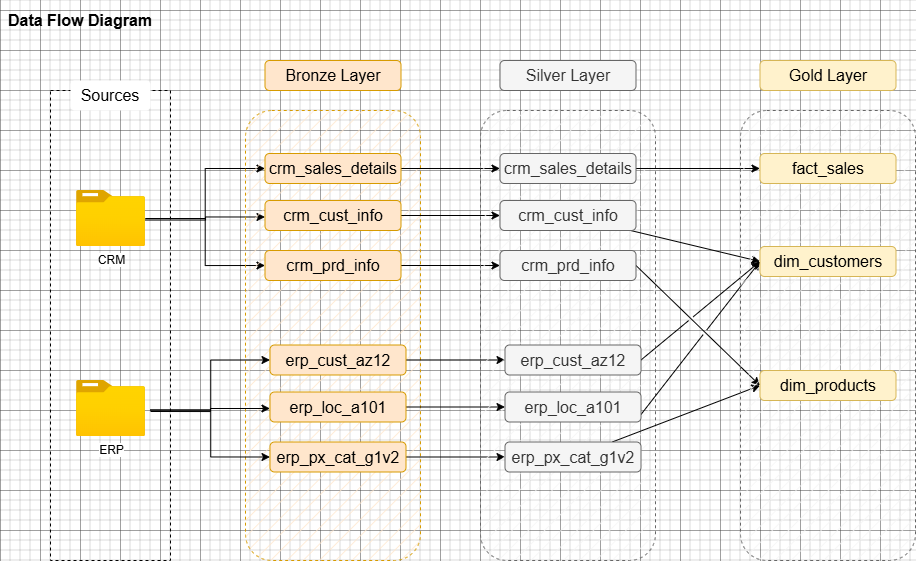

The diagram above was exported from draw.io. Its source (the exported page's mxGraphModel, read from the mxfile embedded in the PNG):
<mxGraphModel dx="1226" dy="660" grid="1" gridSize="10" guides="1" tooltips="1" connect="1" arrows="1" fold="1" page="1" pageScale="1" pageWidth="827" pageHeight="1169" math="0" shadow="0">
  <root>
    <mxCell id="0" />
    <mxCell id="1" parent="0" />
    <mxCell id="8E8o9qZsxxLPY19fepRj-1" parent="1" style="text;html=1;whiteSpace=wrap;strokeColor=none;fillColor=none;align=center;verticalAlign=middle;rounded=0;" value="&lt;font style=&quot;font-size: 16px;&quot;&gt;&lt;b style=&quot;&quot;&gt;Data Flow Diagram&lt;/b&gt;&lt;/font&gt;" vertex="1">
      <mxGeometry height="40" width="160" x="40" y="30" as="geometry" />
    </mxCell>
    <mxCell id="8E8o9qZsxxLPY19fepRj-2" parent="1" style="rounded=0;whiteSpace=wrap;html=1;fillColor=none;dashed=1;" value="" vertex="1">
      <mxGeometry height="470" width="120" x="90" y="120" as="geometry" />
    </mxCell>
    <mxCell id="8E8o9qZsxxLPY19fepRj-3" parent="1" style="rounded=1;whiteSpace=wrap;html=1;fillColor=default;strokeColor=none;" value="&lt;font style=&quot;font-size: 16px;&quot;&gt;Sources&lt;/font&gt;" vertex="1">
      <mxGeometry height="30" width="80" x="110" y="110" as="geometry" />
    </mxCell>
    <mxCell id="8E8o9qZsxxLPY19fepRj-16" edge="1" parent="1" source="8E8o9qZsxxLPY19fepRj-4" style="edgeStyle=orthogonalEdgeStyle;rounded=0;orthogonalLoop=1;jettySize=auto;html=1;entryX=0;entryY=0.5;entryDx=0;entryDy=0;" target="8E8o9qZsxxLPY19fepRj-11">
      <mxGeometry relative="1" as="geometry" />
    </mxCell>
    <mxCell id="8E8o9qZsxxLPY19fepRj-17" edge="1" parent="1" style="edgeStyle=orthogonalEdgeStyle;rounded=0;orthogonalLoop=1;jettySize=auto;html=1;entryX=0;entryY=0.5;entryDx=0;entryDy=0;">
      <mxGeometry relative="1" as="geometry">
        <Array as="points">
          <mxPoint x="245" y="249.5" />
          <mxPoint x="245" y="246.5" />
        </Array>
        <mxPoint x="185.0000000000001" y="249.5" as="sourcePoint" />
        <mxPoint x="304.5" y="246.5" as="targetPoint" />
      </mxGeometry>
    </mxCell>
    <mxCell id="8E8o9qZsxxLPY19fepRj-18" edge="1" parent="1" source="8E8o9qZsxxLPY19fepRj-4" style="edgeStyle=orthogonalEdgeStyle;rounded=0;orthogonalLoop=1;jettySize=auto;html=1;entryX=0;entryY=0.5;entryDx=0;entryDy=0;" target="8E8o9qZsxxLPY19fepRj-10">
      <mxGeometry relative="1" as="geometry" />
    </mxCell>
    <mxCell id="8E8o9qZsxxLPY19fepRj-4" parent="1" style="image;aspect=fixed;html=1;points=[];align=center;fontSize=12;image=img/lib/azure2/general/Folder_Blank.svg;" value="CRM" vertex="1">
      <mxGeometry height="56.00000000000001" width="69" x="116" y="220" as="geometry" />
    </mxCell>
    <mxCell id="8E8o9qZsxxLPY19fepRj-5" parent="1" style="image;aspect=fixed;html=1;points=[];align=center;fontSize=12;image=img/lib/azure2/general/Folder_Blank.svg;" value="ERP" vertex="1">
      <mxGeometry height="56.00000000000001" width="69" x="116" y="410" as="geometry" />
    </mxCell>
    <mxCell id="8E8o9qZsxxLPY19fepRj-6" parent="1" style="rounded=1;whiteSpace=wrap;html=1;fillColor=#ffe6cc;dashed=1;strokeColor=#d79b00;fillStyle=hatch;" value="" vertex="1">
      <mxGeometry height="450" width="175" x="285" y="140" as="geometry" />
    </mxCell>
    <mxCell id="8E8o9qZsxxLPY19fepRj-7" parent="1" style="rounded=1;whiteSpace=wrap;html=1;fillColor=#ffe6cc;strokeColor=#d79b00;" value="&lt;span style=&quot;font-size: 16px;&quot;&gt;Bronze Layer&lt;/span&gt;" vertex="1">
      <mxGeometry height="30" width="136" x="304.5" y="90" as="geometry" />
    </mxCell>
    <mxCell id="4VWp6gxDW33poqVLgZgW-10" edge="1" parent="1" source="8E8o9qZsxxLPY19fepRj-9" style="edgeStyle=orthogonalEdgeStyle;rounded=0;orthogonalLoop=1;jettySize=auto;html=1;exitX=1;exitY=0.5;exitDx=0;exitDy=0;" target="4VWp6gxDW33poqVLgZgW-3">
      <mxGeometry relative="1" as="geometry" />
    </mxCell>
    <mxCell id="8E8o9qZsxxLPY19fepRj-9" parent="1" style="rounded=1;whiteSpace=wrap;html=1;fillColor=#ffe6cc;strokeColor=#d79b00;" value="&lt;span style=&quot;font-size: 16px;&quot;&gt;crm_cust_info&lt;/span&gt;" vertex="1">
      <mxGeometry height="30" width="136" x="304.5" y="230" as="geometry" />
    </mxCell>
    <mxCell id="4VWp6gxDW33poqVLgZgW-11" edge="1" parent="1" source="8E8o9qZsxxLPY19fepRj-10" style="edgeStyle=orthogonalEdgeStyle;rounded=0;orthogonalLoop=1;jettySize=auto;html=1;exitX=1;exitY=0.5;exitDx=0;exitDy=0;entryX=0;entryY=0.5;entryDx=0;entryDy=0;" target="4VWp6gxDW33poqVLgZgW-4">
      <mxGeometry relative="1" as="geometry" />
    </mxCell>
    <mxCell id="8E8o9qZsxxLPY19fepRj-10" parent="1" style="rounded=1;whiteSpace=wrap;html=1;fillColor=#ffe6cc;strokeColor=#d79b00;" value="&lt;span style=&quot;font-size: 16px;&quot;&gt;crm_prd_info&lt;/span&gt;" vertex="1">
      <mxGeometry height="30" width="136" x="304.5" y="280" as="geometry" />
    </mxCell>
    <mxCell id="4VWp6gxDW33poqVLgZgW-9" edge="1" parent="1" source="8E8o9qZsxxLPY19fepRj-11" style="edgeStyle=orthogonalEdgeStyle;rounded=0;orthogonalLoop=1;jettySize=auto;html=1;entryX=0;entryY=0.5;entryDx=0;entryDy=0;" target="4VWp6gxDW33poqVLgZgW-5">
      <mxGeometry relative="1" as="geometry" />
    </mxCell>
    <mxCell id="8E8o9qZsxxLPY19fepRj-11" parent="1" style="rounded=1;whiteSpace=wrap;html=1;fillColor=#ffe6cc;strokeColor=#d79b00;" value="&lt;span style=&quot;font-size: 16px;&quot;&gt;crm_sales_details&lt;/span&gt;" vertex="1">
      <mxGeometry height="30" width="136" x="304.5" y="183" as="geometry" />
    </mxCell>
    <mxCell id="8E8o9qZsxxLPY19fepRj-19" edge="1" parent="1" style="edgeStyle=orthogonalEdgeStyle;rounded=0;orthogonalLoop=1;jettySize=auto;html=1;entryX=0;entryY=0.5;entryDx=0;entryDy=0;" target="8E8o9qZsxxLPY19fepRj-24">
      <mxGeometry relative="1" as="geometry">
        <mxPoint x="190" y="439.5" as="sourcePoint" />
      </mxGeometry>
    </mxCell>
    <mxCell id="8E8o9qZsxxLPY19fepRj-20" edge="1" parent="1" style="edgeStyle=orthogonalEdgeStyle;rounded=0;orthogonalLoop=1;jettySize=auto;html=1;entryX=0;entryY=0.5;entryDx=0;entryDy=0;">
      <mxGeometry relative="1" as="geometry">
        <Array as="points">
          <mxPoint x="250" y="441" />
          <mxPoint x="250" y="438" />
        </Array>
        <mxPoint x="190.0000000000001" y="441" as="sourcePoint" />
        <mxPoint x="309.5" y="438" as="targetPoint" />
      </mxGeometry>
    </mxCell>
    <mxCell id="8E8o9qZsxxLPY19fepRj-21" edge="1" parent="1" style="edgeStyle=orthogonalEdgeStyle;rounded=0;orthogonalLoop=1;jettySize=auto;html=1;entryX=0;entryY=0.5;entryDx=0;entryDy=0;" target="8E8o9qZsxxLPY19fepRj-23">
      <mxGeometry relative="1" as="geometry">
        <mxPoint x="190" y="439.5" as="sourcePoint" />
      </mxGeometry>
    </mxCell>
    <mxCell id="4VWp6gxDW33poqVLgZgW-13" edge="1" parent="1" source="8E8o9qZsxxLPY19fepRj-22" style="edgeStyle=orthogonalEdgeStyle;rounded=0;orthogonalLoop=1;jettySize=auto;html=1;exitX=1;exitY=0.5;exitDx=0;exitDy=0;" target="4VWp6gxDW33poqVLgZgW-6">
      <mxGeometry relative="1" as="geometry" />
    </mxCell>
    <mxCell id="8E8o9qZsxxLPY19fepRj-22" parent="1" style="rounded=1;whiteSpace=wrap;html=1;fillColor=#ffe6cc;strokeColor=#d79b00;" value="&lt;span style=&quot;font-size: 16px;&quot;&gt;erp_loc_a101&lt;/span&gt;" vertex="1">
      <mxGeometry height="30" width="136" x="309.5" y="421.5" as="geometry" />
    </mxCell>
    <mxCell id="4VWp6gxDW33poqVLgZgW-14" edge="1" parent="1" source="8E8o9qZsxxLPY19fepRj-23" style="edgeStyle=orthogonalEdgeStyle;rounded=0;orthogonalLoop=1;jettySize=auto;html=1;exitX=1;exitY=0.5;exitDx=0;exitDy=0;entryX=0;entryY=0.5;entryDx=0;entryDy=0;" target="4VWp6gxDW33poqVLgZgW-7">
      <mxGeometry relative="1" as="geometry" />
    </mxCell>
    <mxCell id="8E8o9qZsxxLPY19fepRj-23" parent="1" style="rounded=1;whiteSpace=wrap;html=1;fillColor=#ffe6cc;strokeColor=#d79b00;" value="&lt;span style=&quot;font-size: 16px;&quot;&gt;erp_px_cat_g1v2&lt;/span&gt;" vertex="1">
      <mxGeometry height="30" width="136" x="309.5" y="471.5" as="geometry" />
    </mxCell>
    <mxCell id="4VWp6gxDW33poqVLgZgW-12" edge="1" parent="1" source="8E8o9qZsxxLPY19fepRj-24" style="edgeStyle=orthogonalEdgeStyle;rounded=0;orthogonalLoop=1;jettySize=auto;html=1;exitX=1;exitY=0.5;exitDx=0;exitDy=0;" target="4VWp6gxDW33poqVLgZgW-8">
      <mxGeometry relative="1" as="geometry" />
    </mxCell>
    <mxCell id="8E8o9qZsxxLPY19fepRj-24" parent="1" style="rounded=1;whiteSpace=wrap;html=1;fillColor=#ffe6cc;strokeColor=#d79b00;" value="&lt;span style=&quot;font-size: 16px;&quot;&gt;erp_cust_az12&lt;/span&gt;" vertex="1">
      <mxGeometry height="30" width="136" x="309.5" y="374.5" as="geometry" />
    </mxCell>
    <mxCell id="4VWp6gxDW33poqVLgZgW-1" parent="1" style="rounded=1;whiteSpace=wrap;html=1;fillColor=#f5f5f5;dashed=1;strokeColor=#666666;fillStyle=hatch;fontColor=#333333;" value="" vertex="1">
      <mxGeometry height="450" width="175" x="520" y="140" as="geometry" />
    </mxCell>
    <mxCell id="4VWp6gxDW33poqVLgZgW-2" parent="1" style="rounded=1;whiteSpace=wrap;html=1;fillColor=#f5f5f5;strokeColor=#666666;fontColor=#333333;" value="&lt;span style=&quot;font-size: 16px;&quot;&gt;Silver Layer&lt;/span&gt;" vertex="1">
      <mxGeometry height="30" width="136" x="539.5" y="90" as="geometry" />
    </mxCell>
    <mxCell id="uaBqmak68nu7pm1rOz-f-10" edge="1" parent="1" source="4VWp6gxDW33poqVLgZgW-3" style="rounded=0;orthogonalLoop=1;jettySize=auto;html=1;entryX=0;entryY=0.5;entryDx=0;entryDy=0;jumpStyle=gap;" target="uaBqmak68nu7pm1rOz-f-3">
      <mxGeometry relative="1" as="geometry" />
    </mxCell>
    <mxCell id="4VWp6gxDW33poqVLgZgW-3" parent="1" style="rounded=1;whiteSpace=wrap;html=1;fillColor=#f5f5f5;strokeColor=#666666;fontColor=#333333;" value="&lt;span style=&quot;font-size: 16px;&quot;&gt;crm_cust_info&lt;/span&gt;" vertex="1">
      <mxGeometry height="30" width="136" x="539.5" y="230" as="geometry" />
    </mxCell>
    <mxCell id="uaBqmak68nu7pm1rOz-f-16" edge="1" parent="1" source="4VWp6gxDW33poqVLgZgW-4" style="rounded=0;orthogonalLoop=1;jettySize=auto;html=1;entryX=0;entryY=0.5;entryDx=0;entryDy=0;exitX=1;exitY=0.5;exitDx=0;exitDy=0;jumpStyle=gap;" target="uaBqmak68nu7pm1rOz-f-4">
      <mxGeometry relative="1" as="geometry" />
    </mxCell>
    <mxCell id="4VWp6gxDW33poqVLgZgW-4" parent="1" style="rounded=1;whiteSpace=wrap;html=1;fillColor=#f5f5f5;strokeColor=#666666;fontColor=#333333;" value="&lt;span style=&quot;font-size: 16px;&quot;&gt;crm_prd_info&lt;/span&gt;" vertex="1">
      <mxGeometry height="30" width="136" x="539.5" y="280" as="geometry" />
    </mxCell>
    <mxCell id="uaBqmak68nu7pm1rOz-f-9" edge="1" parent="1" source="4VWp6gxDW33poqVLgZgW-5" style="edgeStyle=orthogonalEdgeStyle;rounded=0;orthogonalLoop=1;jettySize=auto;html=1;entryX=0;entryY=0.5;entryDx=0;entryDy=0;" target="uaBqmak68nu7pm1rOz-f-5">
      <mxGeometry relative="1" as="geometry" />
    </mxCell>
    <mxCell id="4VWp6gxDW33poqVLgZgW-5" parent="1" style="rounded=1;whiteSpace=wrap;html=1;fillColor=#f5f5f5;strokeColor=#666666;fontColor=#333333;" value="&lt;span style=&quot;font-size: 16px;&quot;&gt;crm_sales_details&lt;/span&gt;" vertex="1">
      <mxGeometry height="30" width="136" x="539.5" y="183" as="geometry" />
    </mxCell>
    <mxCell id="uaBqmak68nu7pm1rOz-f-14" edge="1" parent="1" source="4VWp6gxDW33poqVLgZgW-6" style="rounded=0;orthogonalLoop=1;jettySize=auto;html=1;entryX=0;entryY=0.5;entryDx=0;entryDy=0;exitX=1;exitY=0.75;exitDx=0;exitDy=0;jumpStyle=gap;" target="uaBqmak68nu7pm1rOz-f-3">
      <mxGeometry relative="1" as="geometry" />
    </mxCell>
    <mxCell id="4VWp6gxDW33poqVLgZgW-6" parent="1" style="rounded=1;whiteSpace=wrap;html=1;fillColor=#f5f5f5;strokeColor=#666666;fontColor=#333333;" value="&lt;span style=&quot;font-size: 16px;&quot;&gt;erp_loc_a101&lt;/span&gt;" vertex="1">
      <mxGeometry height="30" width="136" x="544.5" y="421.5" as="geometry" />
    </mxCell>
    <mxCell id="uaBqmak68nu7pm1rOz-f-15" edge="1" parent="1" source="4VWp6gxDW33poqVLgZgW-7" style="rounded=0;orthogonalLoop=1;jettySize=auto;html=1;entryX=0;entryY=0.5;entryDx=0;entryDy=0;jumpStyle=gap;" target="uaBqmak68nu7pm1rOz-f-4">
      <mxGeometry relative="1" as="geometry" />
    </mxCell>
    <mxCell id="4VWp6gxDW33poqVLgZgW-7" parent="1" style="rounded=1;whiteSpace=wrap;html=1;fillColor=#f5f5f5;strokeColor=#666666;fontColor=#333333;" value="&lt;span style=&quot;font-size: 16px;&quot;&gt;erp_px_cat_g1v2&lt;/span&gt;" vertex="1">
      <mxGeometry height="30" width="136" x="544.5" y="471.5" as="geometry" />
    </mxCell>
    <mxCell id="uaBqmak68nu7pm1rOz-f-13" edge="1" parent="1" source="4VWp6gxDW33poqVLgZgW-8" style="rounded=0;orthogonalLoop=1;jettySize=auto;html=1;entryX=0;entryY=0.5;entryDx=0;entryDy=0;exitX=1;exitY=0.5;exitDx=0;exitDy=0;jumpStyle=gap;" target="uaBqmak68nu7pm1rOz-f-3">
      <mxGeometry relative="1" as="geometry" />
    </mxCell>
    <mxCell id="4VWp6gxDW33poqVLgZgW-8" parent="1" style="rounded=1;whiteSpace=wrap;html=1;fillColor=#f5f5f5;strokeColor=#666666;fontColor=#333333;" value="&lt;span style=&quot;font-size: 16px;&quot;&gt;erp_cust_az12&lt;/span&gt;" vertex="1">
      <mxGeometry height="30" width="136" x="544.5" y="374.5" as="geometry" />
    </mxCell>
    <mxCell id="uaBqmak68nu7pm1rOz-f-1" parent="1" style="rounded=1;whiteSpace=wrap;html=1;fillColor=#f5f5f5;dashed=1;strokeColor=#666666;fillStyle=hatch;fontColor=#333333;" value="" vertex="1">
      <mxGeometry height="450" width="175" x="780" y="140" as="geometry" />
    </mxCell>
    <mxCell id="uaBqmak68nu7pm1rOz-f-2" parent="1" style="rounded=1;whiteSpace=wrap;html=1;fillColor=#fff2cc;strokeColor=#d6b656;" value="&lt;span style=&quot;font-size: 16px;&quot;&gt;Gold Layer&lt;/span&gt;" vertex="1">
      <mxGeometry height="30" width="136" x="799.5" y="90" as="geometry" />
    </mxCell>
    <mxCell id="uaBqmak68nu7pm1rOz-f-3" parent="1" style="rounded=1;whiteSpace=wrap;html=1;fillColor=#fff2cc;strokeColor=#d6b656;" value="&lt;span style=&quot;font-size: 16px;&quot;&gt;dim_customers&lt;/span&gt;" vertex="1">
      <mxGeometry height="30" width="136" x="799.5" y="276" as="geometry" />
    </mxCell>
    <mxCell id="uaBqmak68nu7pm1rOz-f-4" parent="1" style="rounded=1;whiteSpace=wrap;html=1;fillColor=#fff2cc;strokeColor=#d6b656;" value="&lt;span style=&quot;font-size: 16px;&quot;&gt;dim_products&lt;/span&gt;" vertex="1">
      <mxGeometry height="30" width="136" x="799.5" y="400" as="geometry" />
    </mxCell>
    <mxCell id="uaBqmak68nu7pm1rOz-f-5" parent="1" style="rounded=1;whiteSpace=wrap;html=1;fillColor=#fff2cc;strokeColor=#d6b656;" value="&lt;span style=&quot;font-size: 16px;&quot;&gt;fact_sales&lt;/span&gt;" vertex="1">
      <mxGeometry height="30" width="136" x="799.5" y="183" as="geometry" />
    </mxCell>
  </root>
</mxGraphModel>